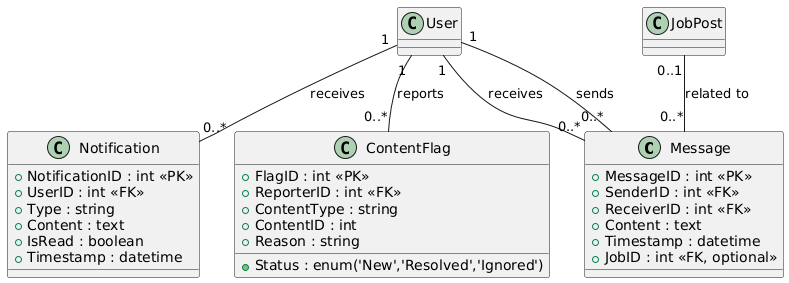

The diagram above was rendered by PlantUML. Its source (embedded in the PNG):
@startuml
' === MessagingDataModule Entity Diagram ===

class Message {
  +MessageID : int <<PK>>
  +SenderID : int <<FK>>
  +ReceiverID : int <<FK>>
  +Content : text
  +Timestamp : datetime
  +JobID : int <<FK, optional>>
}

class Notification {
  +NotificationID : int <<PK>>
  +UserID : int <<FK>>
  +Type : string
  +Content : text
  +IsRead : boolean
  +Timestamp : datetime
}

class ContentFlag {
  +FlagID : int <<PK>>
  +ReporterID : int <<FK>>
  +ContentType : string
  +ContentID : int
  +Reason : string
  +Status : enum('New','Resolved','Ignored')
}

' === Relationships ===
User "1" -- "0..*" Message : sends
User "1" -- "0..*" Message : receives
JobPost "0..1" -- "0..*" Message : related to
User "1" -- "0..*" Notification : receives
User "1" -- "0..*" ContentFlag : reports
@enduml